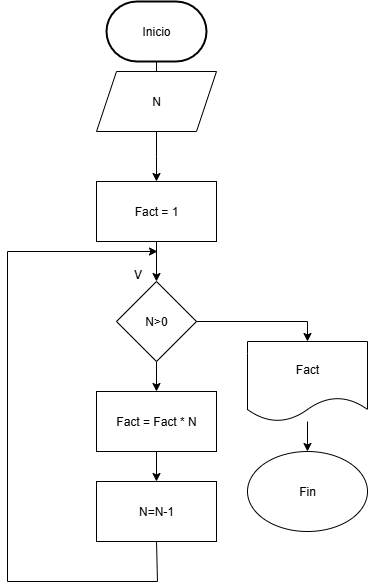

The diagram above was exported from draw.io. Its source (the exported page's mxGraphModel, read from the mxfile embedded in the PNG):
<mxGraphModel dx="704" dy="1012" grid="1" gridSize="10" guides="1" tooltips="1" connect="1" arrows="1" fold="1" page="1" pageScale="1" pageWidth="827" pageHeight="1169" math="0" shadow="0">
  <root>
    <mxCell id="0" />
    <mxCell id="1" parent="0" />
    <mxCell id="mRE43-WXFa-RvaeO0nm5-23" value="" style="edgeStyle=orthogonalEdgeStyle;rounded=0;orthogonalLoop=1;jettySize=auto;html=1;" parent="1" source="qMO9W2dZ5QCmyoMu-4JP-1" edge="1">
      <mxGeometry relative="1" as="geometry">
        <mxPoint x="309" y="130" as="targetPoint" />
      </mxGeometry>
    </mxCell>
    <mxCell id="qMO9W2dZ5QCmyoMu-4JP-1" value="&lt;font style=&quot;vertical-align: inherit;&quot;&gt;&lt;font style=&quot;vertical-align: inherit;&quot;&gt;Inicio&lt;/font&gt;&lt;/font&gt;" style="strokeWidth=2;html=1;shape=mxgraph.flowchart.terminator;whiteSpace=wrap;" parent="1" vertex="1">
      <mxGeometry x="259" y="40" width="100" height="60" as="geometry" />
    </mxCell>
    <mxCell id="VbLGi3yXxDZLgF3ncHOX-3" value="" style="edgeStyle=orthogonalEdgeStyle;rounded=0;orthogonalLoop=1;jettySize=auto;html=1;" edge="1" parent="1" source="VbLGi3yXxDZLgF3ncHOX-1">
      <mxGeometry relative="1" as="geometry">
        <mxPoint x="309" y="220" as="targetPoint" />
      </mxGeometry>
    </mxCell>
    <mxCell id="VbLGi3yXxDZLgF3ncHOX-1" value="N" style="shape=parallelogram;perimeter=parallelogramPerimeter;whiteSpace=wrap;html=1;fixedSize=1;" vertex="1" parent="1">
      <mxGeometry x="249" y="110" width="120" height="60" as="geometry" />
    </mxCell>
    <mxCell id="VbLGi3yXxDZLgF3ncHOX-43" value="" style="edgeStyle=orthogonalEdgeStyle;rounded=0;orthogonalLoop=1;jettySize=auto;html=1;" edge="1" parent="1" source="VbLGi3yXxDZLgF3ncHOX-41" target="VbLGi3yXxDZLgF3ncHOX-42">
      <mxGeometry relative="1" as="geometry" />
    </mxCell>
    <mxCell id="VbLGi3yXxDZLgF3ncHOX-41" value="Fact = 1" style="rounded=0;whiteSpace=wrap;html=1;" vertex="1" parent="1">
      <mxGeometry x="249" y="220" width="120" height="60" as="geometry" />
    </mxCell>
    <mxCell id="VbLGi3yXxDZLgF3ncHOX-45" value="" style="edgeStyle=orthogonalEdgeStyle;rounded=0;orthogonalLoop=1;jettySize=auto;html=1;" edge="1" parent="1" source="VbLGi3yXxDZLgF3ncHOX-42" target="VbLGi3yXxDZLgF3ncHOX-44">
      <mxGeometry relative="1" as="geometry" />
    </mxCell>
    <mxCell id="VbLGi3yXxDZLgF3ncHOX-42" value="N&amp;gt;0" style="rhombus;whiteSpace=wrap;html=1;" vertex="1" parent="1">
      <mxGeometry x="269" y="320" width="80" height="80" as="geometry" />
    </mxCell>
    <mxCell id="VbLGi3yXxDZLgF3ncHOX-47" value="" style="edgeStyle=orthogonalEdgeStyle;rounded=0;orthogonalLoop=1;jettySize=auto;html=1;" edge="1" parent="1" source="VbLGi3yXxDZLgF3ncHOX-44" target="VbLGi3yXxDZLgF3ncHOX-46">
      <mxGeometry relative="1" as="geometry" />
    </mxCell>
    <mxCell id="VbLGi3yXxDZLgF3ncHOX-44" value="Fact = Fact * N" style="rounded=0;whiteSpace=wrap;html=1;" vertex="1" parent="1">
      <mxGeometry x="249" y="430" width="120" height="60" as="geometry" />
    </mxCell>
    <mxCell id="VbLGi3yXxDZLgF3ncHOX-46" value="N=N-1" style="rounded=0;whiteSpace=wrap;html=1;" vertex="1" parent="1">
      <mxGeometry x="249" y="520" width="120" height="60" as="geometry" />
    </mxCell>
    <mxCell id="VbLGi3yXxDZLgF3ncHOX-48" value="" style="endArrow=none;html=1;rounded=0;entryX=0.5;entryY=1;entryDx=0;entryDy=0;" edge="1" parent="1" target="VbLGi3yXxDZLgF3ncHOX-46">
      <mxGeometry width="50" height="50" relative="1" as="geometry">
        <mxPoint x="310" y="620" as="sourcePoint" />
        <mxPoint x="390" y="480" as="targetPoint" />
      </mxGeometry>
    </mxCell>
    <mxCell id="VbLGi3yXxDZLgF3ncHOX-49" value="" style="endArrow=none;html=1;rounded=0;" edge="1" parent="1">
      <mxGeometry width="50" height="50" relative="1" as="geometry">
        <mxPoint x="160" y="620" as="sourcePoint" />
        <mxPoint x="310" y="620" as="targetPoint" />
      </mxGeometry>
    </mxCell>
    <mxCell id="VbLGi3yXxDZLgF3ncHOX-50" value="" style="endArrow=none;html=1;rounded=0;" edge="1" parent="1">
      <mxGeometry width="50" height="50" relative="1" as="geometry">
        <mxPoint x="160" y="620" as="sourcePoint" />
        <mxPoint x="160" y="290" as="targetPoint" />
      </mxGeometry>
    </mxCell>
    <mxCell id="VbLGi3yXxDZLgF3ncHOX-52" value="" style="endArrow=classic;html=1;rounded=0;" edge="1" parent="1">
      <mxGeometry width="50" height="50" relative="1" as="geometry">
        <mxPoint x="160" y="290" as="sourcePoint" />
        <mxPoint x="310" y="290" as="targetPoint" />
      </mxGeometry>
    </mxCell>
    <mxCell id="VbLGi3yXxDZLgF3ncHOX-53" value="V" style="text;html=1;align=center;verticalAlign=middle;resizable=0;points=[];autosize=1;strokeColor=none;fillColor=none;" vertex="1" parent="1">
      <mxGeometry x="275" y="298" width="30" height="30" as="geometry" />
    </mxCell>
    <mxCell id="VbLGi3yXxDZLgF3ncHOX-54" value="" style="endArrow=none;html=1;rounded=0;entryX=1;entryY=0.5;entryDx=0;entryDy=0;" edge="1" parent="1" target="VbLGi3yXxDZLgF3ncHOX-42">
      <mxGeometry width="50" height="50" relative="1" as="geometry">
        <mxPoint x="460" y="360" as="sourcePoint" />
        <mxPoint x="390" y="480" as="targetPoint" />
      </mxGeometry>
    </mxCell>
    <mxCell id="VbLGi3yXxDZLgF3ncHOX-59" value="" style="edgeStyle=orthogonalEdgeStyle;rounded=0;orthogonalLoop=1;jettySize=auto;html=1;" edge="1" parent="1" source="VbLGi3yXxDZLgF3ncHOX-56" target="VbLGi3yXxDZLgF3ncHOX-58">
      <mxGeometry relative="1" as="geometry" />
    </mxCell>
    <mxCell id="VbLGi3yXxDZLgF3ncHOX-56" value="Fact" style="shape=document;whiteSpace=wrap;html=1;boundedLbl=1;" vertex="1" parent="1">
      <mxGeometry x="400" y="380" width="120" height="80" as="geometry" />
    </mxCell>
    <mxCell id="VbLGi3yXxDZLgF3ncHOX-57" value="" style="endArrow=classic;html=1;rounded=0;entryX=0.5;entryY=0;entryDx=0;entryDy=0;" edge="1" parent="1" target="VbLGi3yXxDZLgF3ncHOX-56">
      <mxGeometry width="50" height="50" relative="1" as="geometry">
        <mxPoint x="460" y="360" as="sourcePoint" />
        <mxPoint x="390" y="480" as="targetPoint" />
      </mxGeometry>
    </mxCell>
    <mxCell id="VbLGi3yXxDZLgF3ncHOX-58" value="Fin" style="ellipse;whiteSpace=wrap;html=1;" vertex="1" parent="1">
      <mxGeometry x="400" y="490" width="120" height="80" as="geometry" />
    </mxCell>
  </root>
</mxGraphModel>